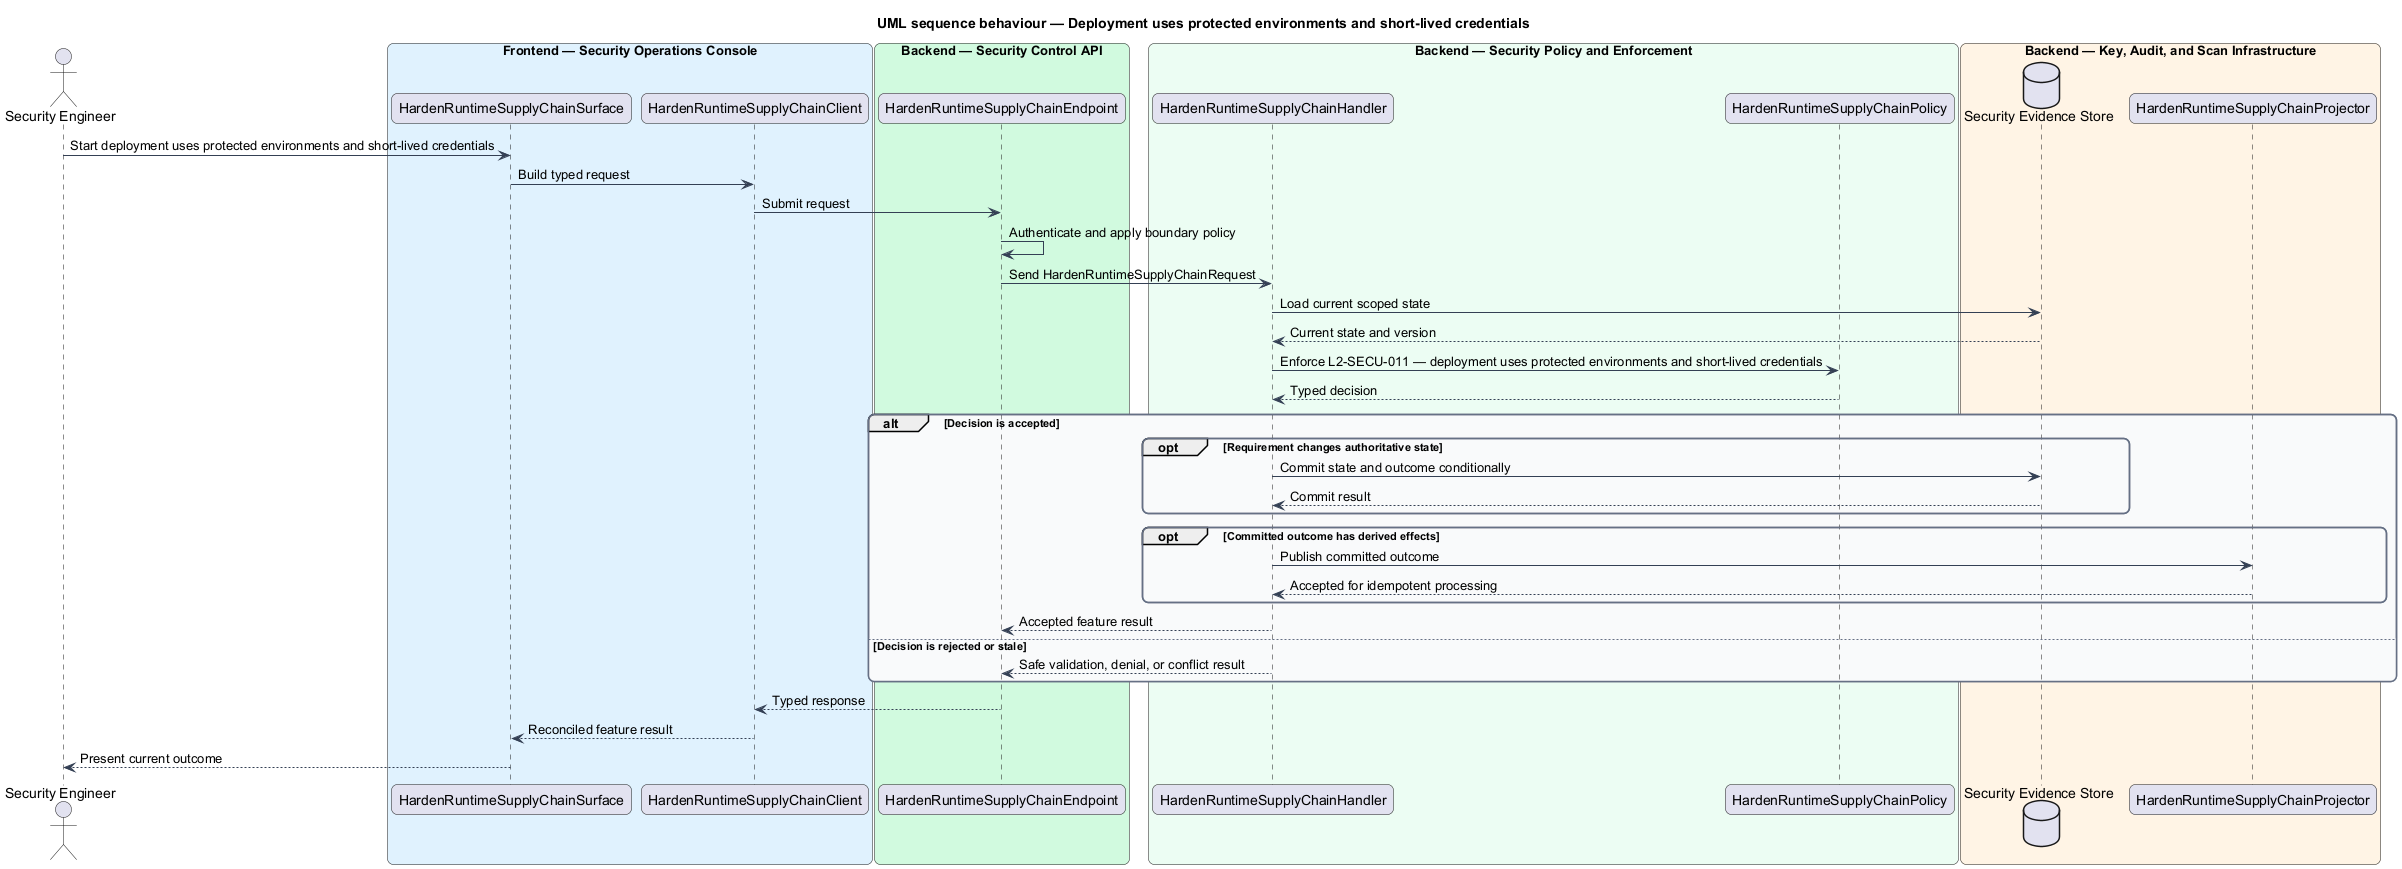

The diagram above was rendered by PlantUML. Its source (embedded in the PNG):
@startuml
title UML sequence behaviour — Deployment uses protected environments and short-lived credentials
skinparam backgroundColor #FFFFFF
skinparam shadowing false
skinparam roundcorner 12
skinparam defaultFontName Arial
skinparam ArrowColor #344054
skinparam rectangle {
  BorderColor #344054
  FontColor #101828
}
skinparam package {
  BorderColor #667085
  FontColor #101828
  BackgroundColor #F9FAFB
}
actor "Security Engineer" as actor
box "Frontend — Security Operations Console" #E0F2FE
  participant "HardenRuntimeSupplyChainSurface" as surface
  participant "HardenRuntimeSupplyChainClient" as client
end box
box "Backend — Security Control API" #D1FADF
  participant "HardenRuntimeSupplyChainEndpoint" as endpoint
end box
box "Backend — Security Policy and Enforcement" #ECFDF3
  participant "HardenRuntimeSupplyChainHandler" as handler
  participant "HardenRuntimeSupplyChainPolicy" as policy
end box
box "Backend — Key, Audit, and Scan Infrastructure" #FFF4E5
  database "Security Evidence Store" as store
  participant "HardenRuntimeSupplyChainProjector" as projector
end box

actor -> surface : Start deployment uses protected environments and short-lived credentials
surface -> client : Build typed request
client -> endpoint : Submit request
endpoint -> endpoint : Authenticate and apply boundary policy
endpoint -> handler : Send HardenRuntimeSupplyChainRequest
handler -> store : Load current scoped state
store --> handler : Current state and version
handler -> policy : Enforce L2-SECU-011 — deployment uses protected environments and short-lived credentials
policy --> handler : Typed decision
alt Decision is accepted
  opt Requirement changes authoritative state
    handler -> store : Commit state and outcome conditionally
    store --> handler : Commit result
  end
  opt Committed outcome has derived effects
    handler -> projector : Publish committed outcome
    projector --> handler : Accepted for idempotent processing
  end
  handler --> endpoint : Accepted feature result
else Decision is rejected or stale
  handler --> endpoint : Safe validation, denial, or conflict result
end
endpoint --> client : Typed response
client --> surface : Reconciled feature result
surface --> actor : Present current outcome
@enduml